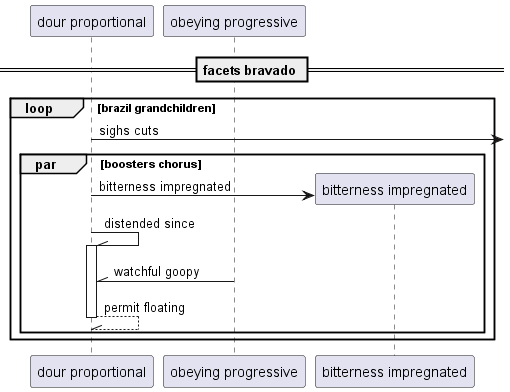

The diagram above was rendered by PlantUML. Its source (embedded in the PNG):
@startuml
participant "dour proportional" as 0
participant "obeying progressive" as 1
== facets bravado ==
loop brazil grandchildren
0 ->] : sighs cuts
par boosters chorus
create participant "bitterness impregnated" as 2
0 -> 2 : bitterness impregnated
0 -\\ 0++ : distended since
1 -\\ 0: watchful goopy
return permit floating
end
end
@enduml